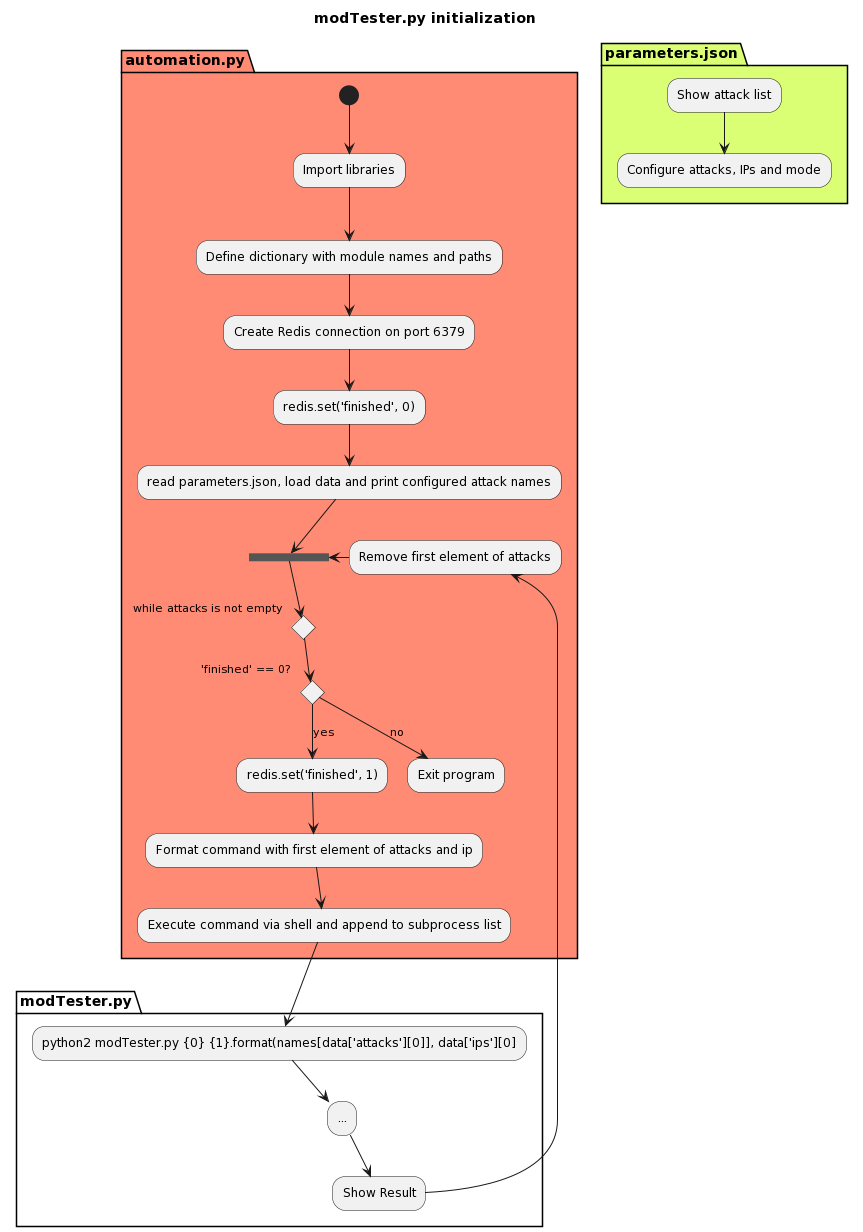

The diagram above was rendered by PlantUML. Its source (embedded in the PNG):
@startuml
title modTester.py initialization

partition parameters.json #DBFF74{
"Show attack list" --> "Configure attacks, IPs and mode"

}


partition automation.py #FF8B74{

(*) --> "Import libraries"
    --> "Define dictionary with module names and paths"
    --> "Create Redis connection on port 6379"
    --> "redis.set('finished', 0)"
    --> read parameters.json, load data and print configured attack names
    --> ======S1=======
if "while attacks is not empty" then
if  "'finished' == 0?" then
    --> [yes]"redis.set('finished', 1)"
    --> "Format command with first element of attacks and ip"
    --> "Execute command via shell and append to subprocess list"
    "Remove first element of attacks" -left-> =====S1=====
else
  -->[no] "Exit program"


}

partition modTester.py {

    "Execute command via shell and append to subprocess list" --> "python2 modTester.py {0} {1}.format(names[data['attacks'][0]], data['ips'][0]"
    --> "..."
    --> "Show Result"
    --> "Remove first element of attacks"

}
@enduml